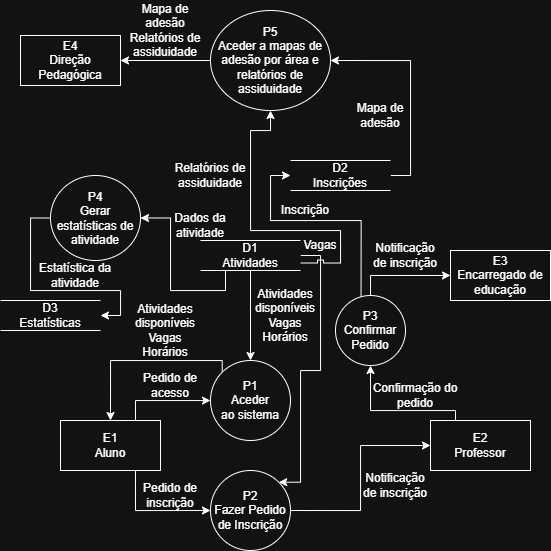

The diagram above was exported from draw.io. Its source (the exported page's mxGraphModel, read from the mxfile embedded in the PNG):
<mxGraphModel dx="971" dy="1675" grid="1" gridSize="10" guides="1" tooltips="1" connect="1" arrows="1" fold="1" page="1" pageScale="1" pageWidth="850" pageHeight="1100" math="0" shadow="0">
  <root>
    <mxCell id="0" />
    <mxCell id="1" parent="0" />
    <mxCell id="FoI24BlzDy6-d01fR9FV-20" edge="1" parent="1" source="FoI24BlzDy6-d01fR9FV-15" style="edgeStyle=orthogonalEdgeStyle;rounded=0;orthogonalLoop=1;jettySize=auto;html=1;exitX=0.75;exitY=0;exitDx=0;exitDy=0;" target="FoI24BlzDy6-d01fR9FV-19">
      <mxGeometry relative="1" as="geometry" />
    </mxCell>
    <mxCell id="FoI24BlzDy6-d01fR9FV-25" edge="1" parent="1" source="FoI24BlzDy6-d01fR9FV-15" style="edgeStyle=orthogonalEdgeStyle;rounded=0;orthogonalLoop=1;jettySize=auto;html=1;exitX=0.75;exitY=1;exitDx=0;exitDy=0;entryX=0;entryY=0.5;entryDx=0;entryDy=0;" target="FoI24BlzDy6-d01fR9FV-24">
      <mxGeometry relative="1" as="geometry" />
    </mxCell>
    <mxCell id="FoI24BlzDy6-d01fR9FV-15" parent="1" style="html=1;dashed=0;whiteSpace=wrap;" value="E1&lt;div&gt;Aluno&lt;/div&gt;" vertex="1">
      <mxGeometry height="50" width="100" x="230" y="190" as="geometry" />
    </mxCell>
    <mxCell id="FoI24BlzDy6-d01fR9FV-37" edge="1" parent="1" source="FoI24BlzDy6-d01fR9FV-16" style="edgeStyle=orthogonalEdgeStyle;rounded=0;orthogonalLoop=1;jettySize=auto;html=1;exitX=0.25;exitY=0;exitDx=0;exitDy=0;entryX=0.5;entryY=1;entryDx=0;entryDy=0;" target="FoI24BlzDy6-d01fR9FV-36">
      <mxGeometry relative="1" as="geometry">
        <Array as="points">
          <mxPoint x="625" y="180" />
          <mxPoint x="540" y="180" />
        </Array>
      </mxGeometry>
    </mxCell>
    <mxCell id="FoI24BlzDy6-d01fR9FV-16" parent="1" style="html=1;dashed=0;whiteSpace=wrap;" value="E2&lt;div&gt;Professor&lt;/div&gt;" vertex="1">
      <mxGeometry height="50" width="100" x="600" y="190" as="geometry" />
    </mxCell>
    <mxCell id="FoI24BlzDy6-d01fR9FV-17" parent="1" style="html=1;dashed=0;whiteSpace=wrap;" value="E3&lt;div&gt;Encarregado de educação&lt;/div&gt;" vertex="1">
      <mxGeometry height="50" width="100" x="620" y="20" as="geometry" />
    </mxCell>
    <mxCell id="FoI24BlzDy6-d01fR9FV-18" parent="1" style="html=1;dashed=0;whiteSpace=wrap;" value="E4&lt;div&gt;Direção Pedagógica&lt;/div&gt;" vertex="1">
      <mxGeometry height="50" width="100" x="190" y="-195" as="geometry" />
    </mxCell>
    <mxCell id="FoI24BlzDy6-d01fR9FV-22" edge="1" parent="1" source="FoI24BlzDy6-d01fR9FV-19" style="edgeStyle=orthogonalEdgeStyle;rounded=0;orthogonalLoop=1;jettySize=auto;html=1;exitX=0;exitY=0;exitDx=0;exitDy=0;entryX=0.5;entryY=0;entryDx=0;entryDy=0;" target="FoI24BlzDy6-d01fR9FV-15">
      <mxGeometry relative="1" as="geometry">
        <Array as="points">
          <mxPoint x="392" y="130" />
          <mxPoint x="280" y="130" />
        </Array>
      </mxGeometry>
    </mxCell>
    <mxCell id="FoI24BlzDy6-d01fR9FV-19" parent="1" style="shape=ellipse;html=1;dashed=0;whiteSpace=wrap;perimeter=ellipsePerimeter;" value="P1&lt;div&gt;Aceder&lt;/div&gt;&lt;div&gt;ao sistema&lt;/div&gt;" vertex="1">
      <mxGeometry height="80" width="80" x="380" y="130" as="geometry" />
    </mxCell>
    <mxCell id="FoI24BlzDy6-d01fR9FV-21" parent="1" style="text;html=1;whiteSpace=wrap;strokeColor=none;fillColor=none;align=center;verticalAlign=middle;rounded=0;" value="Pedido de acesso" vertex="1">
      <mxGeometry height="30" width="60" x="310" y="140" as="geometry" />
    </mxCell>
    <mxCell id="FoI24BlzDy6-d01fR9FV-23" parent="1" style="text;html=1;whiteSpace=wrap;strokeColor=none;fillColor=none;align=center;verticalAlign=middle;rounded=0;" value="Atividades disponíveis&lt;div&gt;Vagas&lt;/div&gt;&lt;div&gt;Horários&lt;/div&gt;" vertex="1">
      <mxGeometry height="60" width="90" x="290" y="70" as="geometry" />
    </mxCell>
    <mxCell id="FoI24BlzDy6-d01fR9FV-34" edge="1" parent="1" source="FoI24BlzDy6-d01fR9FV-24" style="edgeStyle=orthogonalEdgeStyle;rounded=0;orthogonalLoop=1;jettySize=auto;html=1;exitX=1;exitY=0.5;exitDx=0;exitDy=0;entryX=0;entryY=0.5;entryDx=0;entryDy=0;" target="FoI24BlzDy6-d01fR9FV-16">
      <mxGeometry relative="1" as="geometry" />
    </mxCell>
    <mxCell id="FoI24BlzDy6-d01fR9FV-24" parent="1" style="shape=ellipse;html=1;dashed=0;whiteSpace=wrap;perimeter=ellipsePerimeter;" value="P2&lt;div&gt;Fazer Pedido de Inscrição&lt;/div&gt;" vertex="1">
      <mxGeometry height="80" width="80" x="380" y="240" as="geometry" />
    </mxCell>
    <mxCell id="FoI24BlzDy6-d01fR9FV-26" parent="1" style="text;html=1;whiteSpace=wrap;strokeColor=none;fillColor=none;align=center;verticalAlign=middle;rounded=0;" value="Pedido de inscrição" vertex="1">
      <mxGeometry height="30" width="60" x="310" y="250" as="geometry" />
    </mxCell>
    <mxCell id="FoI24BlzDy6-d01fR9FV-30" edge="1" parent="1" source="FoI24BlzDy6-d01fR9FV-27" style="edgeStyle=orthogonalEdgeStyle;rounded=0;orthogonalLoop=1;jettySize=auto;html=1;exitX=0.5;exitY=1;exitDx=0;exitDy=0;entryX=0.5;entryY=0;entryDx=0;entryDy=0;" target="FoI24BlzDy6-d01fR9FV-19">
      <mxGeometry relative="1" as="geometry" />
    </mxCell>
    <mxCell id="FoI24BlzDy6-d01fR9FV-32" edge="1" parent="1" source="FoI24BlzDy6-d01fR9FV-27" style="edgeStyle=orthogonalEdgeStyle;rounded=0;orthogonalLoop=1;jettySize=auto;html=1;exitX=1;exitY=0.5;exitDx=0;exitDy=0;entryX=1;entryY=0;entryDx=0;entryDy=0;" target="FoI24BlzDy6-d01fR9FV-24">
      <mxGeometry relative="1" as="geometry">
        <Array as="points">
          <mxPoint x="490" y="25" />
          <mxPoint x="490" y="140" />
          <mxPoint x="470" y="140" />
          <mxPoint x="470" y="252" />
        </Array>
      </mxGeometry>
    </mxCell>
    <mxCell id="FoI24BlzDy6-d01fR9FV-53" edge="1" parent="1" source="FoI24BlzDy6-d01fR9FV-27" style="edgeStyle=orthogonalEdgeStyle;rounded=0;orthogonalLoop=1;jettySize=auto;html=1;exitX=1;exitY=0.75;exitDx=0;exitDy=0;jumpStyle=sharp;entryX=0.5;entryY=1;entryDx=0;entryDy=0;" target="FoI24BlzDy6-d01fR9FV-50">
      <mxGeometry relative="1" as="geometry">
        <Array as="points">
          <mxPoint x="510" y="33" />
          <mxPoint x="510" />
          <mxPoint x="420" />
          <mxPoint x="420" y="-100" />
          <mxPoint x="440" y="-100" />
        </Array>
        <mxPoint x="420" y="-30" as="targetPoint" />
      </mxGeometry>
    </mxCell>
    <mxCell id="FoI24BlzDy6-d01fR9FV-27" parent="1" style="html=1;dashed=0;whiteSpace=wrap;shape=partialRectangle;right=0;left=0;" value="D1&lt;div&gt;Atividades&lt;/div&gt;" vertex="1">
      <mxGeometry height="30" width="100" x="370" y="10" as="geometry" />
    </mxCell>
    <mxCell id="FoI24BlzDy6-d01fR9FV-31" parent="1" style="text;html=1;whiteSpace=wrap;strokeColor=none;fillColor=none;align=center;verticalAlign=middle;rounded=0;" value="Atividades disponíveis&lt;div&gt;&lt;div&gt;Vagas&lt;/div&gt;&lt;div&gt;Horários&lt;/div&gt;&lt;/div&gt;" vertex="1">
      <mxGeometry height="70" width="70" x="420" y="50" as="geometry" />
    </mxCell>
    <mxCell id="FoI24BlzDy6-d01fR9FV-33" parent="1" style="text;html=1;whiteSpace=wrap;strokeColor=none;fillColor=none;align=center;verticalAlign=middle;rounded=0;" value="Vagas" vertex="1">
      <mxGeometry height="30" width="60" x="460" as="geometry" />
    </mxCell>
    <mxCell id="FoI24BlzDy6-d01fR9FV-35" parent="1" style="text;html=1;whiteSpace=wrap;strokeColor=none;fillColor=none;align=center;verticalAlign=middle;rounded=0;" value="Notificação de inscrição" vertex="1">
      <mxGeometry height="30" width="70" x="530" y="240" as="geometry" />
    </mxCell>
    <mxCell id="FoI24BlzDy6-d01fR9FV-39" edge="1" parent="1" source="FoI24BlzDy6-d01fR9FV-36" style="edgeStyle=orthogonalEdgeStyle;rounded=0;orthogonalLoop=1;jettySize=auto;html=1;exitX=0.5;exitY=0;exitDx=0;exitDy=0;" target="FoI24BlzDy6-d01fR9FV-17">
      <mxGeometry relative="1" as="geometry" />
    </mxCell>
    <mxCell id="FoI24BlzDy6-d01fR9FV-41" edge="1" parent="1" source="FoI24BlzDy6-d01fR9FV-36" style="edgeStyle=orthogonalEdgeStyle;rounded=0;orthogonalLoop=1;jettySize=auto;html=1;exitX=0.365;exitY=0.018;exitDx=0;exitDy=0;entryX=0;entryY=0.5;entryDx=0;entryDy=0;exitPerimeter=0;" target="FoI24BlzDy6-d01fR9FV-42">
      <mxGeometry relative="1" as="geometry">
        <Array as="points">
          <mxPoint x="531" y="-10" />
          <mxPoint x="440" y="-10" />
          <mxPoint x="440" y="-55" />
        </Array>
      </mxGeometry>
    </mxCell>
    <mxCell id="FoI24BlzDy6-d01fR9FV-36" parent="1" style="shape=ellipse;html=1;dashed=0;whiteSpace=wrap;perimeter=ellipsePerimeter;" value="P3&lt;div&gt;Confirmar Pedido&lt;/div&gt;" vertex="1">
      <mxGeometry height="70" width="70" x="505" y="65" as="geometry" />
    </mxCell>
    <mxCell id="FoI24BlzDy6-d01fR9FV-38" parent="1" style="text;html=1;whiteSpace=wrap;strokeColor=none;fillColor=none;align=center;verticalAlign=middle;rounded=0;" value="Confirmação do pedido" vertex="1">
      <mxGeometry height="30" width="90" x="540" y="150" as="geometry" />
    </mxCell>
    <mxCell id="FoI24BlzDy6-d01fR9FV-40" parent="1" style="text;html=1;whiteSpace=wrap;strokeColor=none;fillColor=none;align=center;verticalAlign=middle;rounded=0;" value="Notificação de inscrição" vertex="1">
      <mxGeometry height="30" width="70" x="540" y="10" as="geometry" />
    </mxCell>
    <mxCell id="FoI24BlzDy6-d01fR9FV-57" edge="1" parent="1" source="FoI24BlzDy6-d01fR9FV-42" style="edgeStyle=orthogonalEdgeStyle;rounded=0;orthogonalLoop=1;jettySize=auto;html=1;exitX=1;exitY=0.5;exitDx=0;exitDy=0;entryX=1;entryY=0.5;entryDx=0;entryDy=0;" target="FoI24BlzDy6-d01fR9FV-50">
      <mxGeometry relative="1" as="geometry" />
    </mxCell>
    <mxCell id="FoI24BlzDy6-d01fR9FV-42" parent="1" style="html=1;dashed=0;whiteSpace=wrap;shape=partialRectangle;right=0;left=0;" value="D2&lt;div&gt;Inscrições&lt;/div&gt;" vertex="1">
      <mxGeometry height="30" width="100" x="460" y="-70" as="geometry" />
    </mxCell>
    <mxCell id="FoI24BlzDy6-d01fR9FV-43" parent="1" style="text;html=1;whiteSpace=wrap;strokeColor=none;fillColor=none;align=center;verticalAlign=middle;rounded=0;" value="Inscrição" vertex="1">
      <mxGeometry height="20" width="60" x="445" y="-30" as="geometry" />
    </mxCell>
    <mxCell id="FoI24BlzDy6-d01fR9FV-48" edge="1" parent="1" source="FoI24BlzDy6-d01fR9FV-44" style="edgeStyle=orthogonalEdgeStyle;rounded=0;orthogonalLoop=1;jettySize=auto;html=1;exitX=0;exitY=0.5;exitDx=0;exitDy=0;entryX=1;entryY=0.5;entryDx=0;entryDy=0;" target="FoI24BlzDy6-d01fR9FV-45">
      <mxGeometry relative="1" as="geometry">
        <Array as="points">
          <mxPoint x="200" y="-13" />
          <mxPoint x="200" y="60" />
          <mxPoint x="290" y="60" />
          <mxPoint x="290" y="85" />
        </Array>
      </mxGeometry>
    </mxCell>
    <mxCell id="FoI24BlzDy6-d01fR9FV-44" parent="1" style="shape=ellipse;html=1;dashed=0;whiteSpace=wrap;perimeter=ellipsePerimeter;" value="P4&lt;div&gt;Gerar estatísticas de atividade&lt;/div&gt;" vertex="1">
      <mxGeometry height="85" width="90" x="220" y="-55" as="geometry" />
    </mxCell>
    <mxCell id="FoI24BlzDy6-d01fR9FV-45" parent="1" style="html=1;dashed=0;whiteSpace=wrap;shape=partialRectangle;right=0;left=0;" value="D3&lt;div&gt;Estatísticas&lt;/div&gt;" vertex="1">
      <mxGeometry height="30" width="100" x="170" y="70" as="geometry" />
    </mxCell>
    <mxCell id="FoI24BlzDy6-d01fR9FV-46" edge="1" parent="1" source="FoI24BlzDy6-d01fR9FV-27" style="edgeStyle=orthogonalEdgeStyle;rounded=0;orthogonalLoop=1;jettySize=auto;html=1;exitX=0.25;exitY=1;exitDx=0;exitDy=0;entryX=1;entryY=0.5;entryDx=0;entryDy=0;" target="FoI24BlzDy6-d01fR9FV-44">
      <mxGeometry relative="1" as="geometry" />
    </mxCell>
    <mxCell id="FoI24BlzDy6-d01fR9FV-47" parent="1" style="text;html=1;whiteSpace=wrap;strokeColor=none;fillColor=none;align=center;verticalAlign=middle;rounded=0;" value="Dados da atividade" vertex="1">
      <mxGeometry height="30" width="60" x="340" y="-20" as="geometry" />
    </mxCell>
    <mxCell id="FoI24BlzDy6-d01fR9FV-49" parent="1" style="text;html=1;whiteSpace=wrap;strokeColor=none;fillColor=none;align=center;verticalAlign=middle;rounded=0;" value="Estatística da atividade" vertex="1">
      <mxGeometry height="30" width="90" x="200" y="30" as="geometry" />
    </mxCell>
    <mxCell id="FoI24BlzDy6-d01fR9FV-51" edge="1" parent="1" source="FoI24BlzDy6-d01fR9FV-50" style="edgeStyle=orthogonalEdgeStyle;rounded=0;orthogonalLoop=1;jettySize=auto;html=1;exitX=0;exitY=0.5;exitDx=0;exitDy=0;entryX=1;entryY=0.5;entryDx=0;entryDy=0;" target="FoI24BlzDy6-d01fR9FV-18">
      <mxGeometry relative="1" as="geometry" />
    </mxCell>
    <mxCell id="FoI24BlzDy6-d01fR9FV-50" parent="1" style="shape=ellipse;html=1;dashed=0;whiteSpace=wrap;perimeter=ellipsePerimeter;" value="P5&lt;div&gt;Aceder a mapas de adesão por área e relatórios de assiduidade&lt;/div&gt;" vertex="1">
      <mxGeometry height="100" width="120" x="380" y="-220" as="geometry" />
    </mxCell>
    <mxCell id="FoI24BlzDy6-d01fR9FV-52" parent="1" style="text;html=1;whiteSpace=wrap;strokeColor=none;fillColor=none;align=center;verticalAlign=middle;rounded=0;" value="Mapa de adesão&lt;div&gt;&lt;span style=&quot;background-color: transparent; color: light-dark(rgb(0, 0, 0), rgb(255, 255, 255));&quot;&gt;Relatórios de assiduidade&lt;/span&gt;&lt;/div&gt;" vertex="1">
      <mxGeometry height="60" width="80" x="295" y="-230" as="geometry" />
    </mxCell>
    <mxCell id="FoI24BlzDy6-d01fR9FV-56" parent="1" style="text;html=1;whiteSpace=wrap;strokeColor=none;fillColor=none;align=center;verticalAlign=middle;rounded=0;" value="&lt;div&gt;Relatórios de assiduidade&lt;/div&gt;" vertex="1">
      <mxGeometry height="30" width="80" x="340" y="-70" as="geometry" />
    </mxCell>
    <mxCell id="FoI24BlzDy6-d01fR9FV-58" parent="1" style="text;html=1;whiteSpace=wrap;strokeColor=none;fillColor=none;align=center;verticalAlign=middle;rounded=0;" value="Mapa de adesão" vertex="1">
      <mxGeometry height="30" width="60" x="520" y="-130" as="geometry" />
    </mxCell>
  </root>
</mxGraphModel>